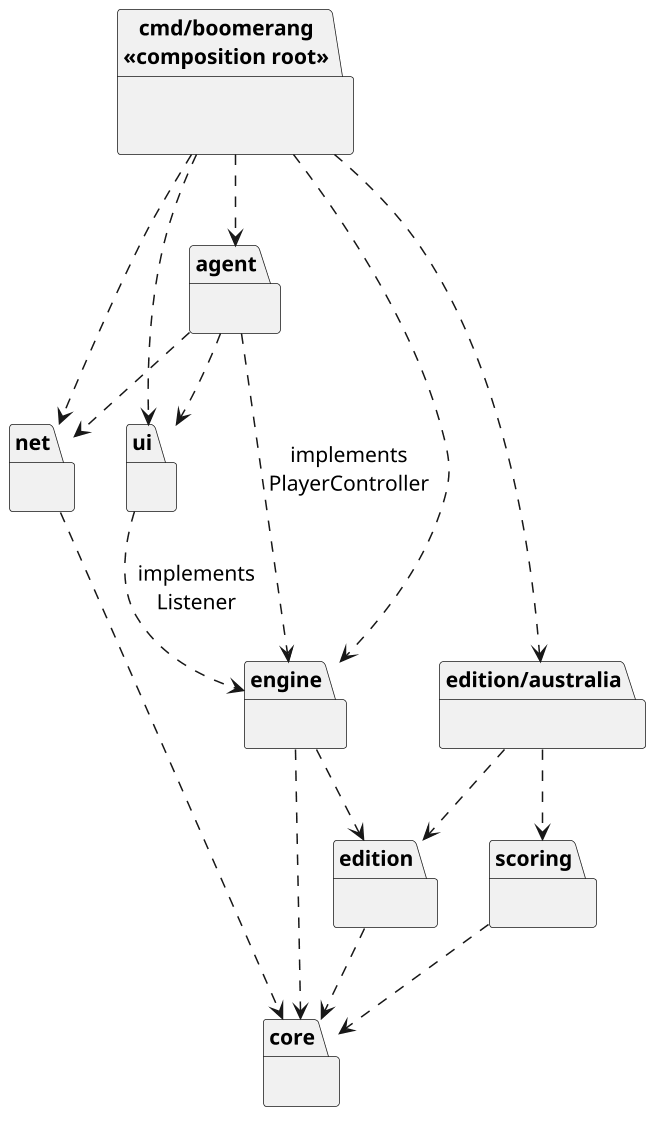

The diagram above was rendered by PlantUML. Its source (embedded in the PNG):
@startuml packages
skinparamlocked dpi 144
skinparam defaultFontName Arial
skinparam defaultFontSize 14
skinparam shadowing false
skinparam componentStyle rectangle
skinparam packageStyle folder
top to bottom direction

package "cmd/boomerang\n<<composition root>>" as main {
}
package "agent" as agent {
}
package "ui" as ui {
}
package "net" as net {
}
package "engine" as engine {
}
package "edition/australia" as aus {
}
package "edition" as edition {
}
package "scoring" as scoring {
}
package "core" as core {
}

main ..> agent
main ..> ui
main ..> net
main ..> engine
main ..> aus
agent ..> engine : implements\nPlayerController
agent ..> ui
agent ..> net
ui ..> engine : implements\nListener
net ..> core
engine ..> edition
engine ..> core
aus ..> edition
aus ..> scoring
edition ..> core
scoring ..> core
@enduml